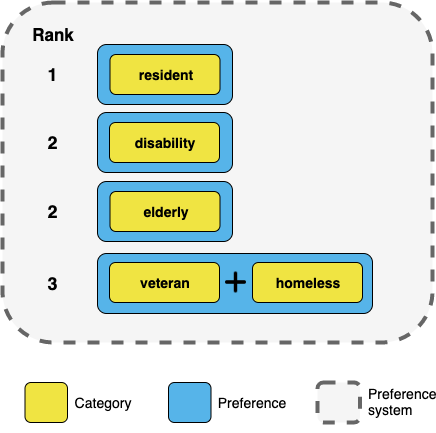

The diagram above was exported from draw.io. Its source (the exported page's mxGraphModel, read from the mxfile embedded in the PNG):
<mxGraphModel dx="1412" dy="876" grid="1" gridSize="10" guides="1" tooltips="1" connect="1" arrows="1" fold="1" page="1" pageScale="1" pageWidth="850" pageHeight="1100" math="0" shadow="0">
  <root>
    <mxCell id="0" />
    <mxCell id="1" parent="0" />
    <mxCell id="2" value="" style="rounded=1;whiteSpace=wrap;html=1;strokeColor=#666666;fillColor=#f5f5f5;dashed=1;strokeWidth=4;fontColor=#333333;" vertex="1" parent="1">
      <mxGeometry x="40" y="50" width="430" height="340" as="geometry" />
    </mxCell>
    <mxCell id="3" value="c" style="rounded=1;whiteSpace=wrap;html=1;strokeColor=#000000;fillColor=#56B4E9;" vertex="1" parent="1">
      <mxGeometry x="135" y="229" width="135" height="60" as="geometry" />
    </mxCell>
    <mxCell id="4" value="" style="rounded=1;whiteSpace=wrap;html=1;strokeColor=#000000;fillColor=#56B4E9;" vertex="1" parent="1">
      <mxGeometry x="135" y="160" width="135" height="60" as="geometry" />
    </mxCell>
    <mxCell id="5" value="" style="rounded=1;whiteSpace=wrap;html=1;strokeColor=#000000;fillColor=#56B4E9;" vertex="1" parent="1">
      <mxGeometry x="135" y="301" width="275" height="60" as="geometry" />
    </mxCell>
    <mxCell id="6" value="" style="rounded=1;whiteSpace=wrap;html=1;strokeColor=#000000;fillColor=#56B4E9;" vertex="1" parent="1">
      <mxGeometry x="135" y="92" width="135" height="60" as="geometry" />
    </mxCell>
    <mxCell id="7" value="&lt;b&gt;&lt;font style=&quot;font-size: 17px&quot;&gt;Rank&lt;/font&gt;&lt;/b&gt;" style="text;html=1;align=center;verticalAlign=middle;whiteSpace=wrap;rounded=0;" vertex="1" parent="1">
      <mxGeometry x="70" y="72" width="40" height="20" as="geometry" />
    </mxCell>
    <mxCell id="8" value="&lt;font style=&quot;font-size: 18px&quot;&gt;1&lt;/font&gt;" style="text;html=1;align=center;verticalAlign=middle;resizable=0;points=[];autosize=1;fontStyle=1" vertex="1" parent="1">
      <mxGeometry x="75" y="112" width="30" height="20" as="geometry" />
    </mxCell>
    <mxCell id="9" value="&lt;font size=&quot;1&quot;&gt;&lt;b style=&quot;font-size: 14px&quot;&gt;resident&lt;/b&gt;&lt;/font&gt;" style="rounded=1;whiteSpace=wrap;html=1;fillColor=#F0E442;strokeColor=#000000;" vertex="1" parent="1">
      <mxGeometry x="147.5" y="102" width="110" height="40" as="geometry" />
    </mxCell>
    <mxCell id="10" value="&lt;font style=&quot;font-size: 18px&quot;&gt;2&lt;/font&gt;" style="text;html=1;align=center;verticalAlign=middle;resizable=0;points=[];autosize=1;fontStyle=1" vertex="1" parent="1">
      <mxGeometry x="75" y="180" width="30" height="20" as="geometry" />
    </mxCell>
    <mxCell id="11" value="&lt;font style=&quot;font-size: 14px&quot;&gt;&lt;b&gt;disability&lt;/b&gt;&lt;/font&gt;" style="rounded=1;whiteSpace=wrap;html=1;fillColor=#F0E442;strokeColor=#000000;" vertex="1" parent="1">
      <mxGeometry x="147" y="170" width="110" height="40" as="geometry" />
    </mxCell>
    <mxCell id="12" value="&lt;font style=&quot;font-size: 14px&quot;&gt;&lt;b&gt;elderly&lt;/b&gt;&lt;/font&gt;" style="rounded=1;whiteSpace=wrap;html=1;fillColor=#F0E442;strokeColor=#000000;" vertex="1" parent="1">
      <mxGeometry x="147.5" y="239" width="110" height="40" as="geometry" />
    </mxCell>
    <mxCell id="13" value="&lt;font style=&quot;font-size: 18px&quot;&gt;2&lt;/font&gt;" style="text;html=1;align=center;verticalAlign=middle;resizable=0;points=[];autosize=1;fontStyle=1" vertex="1" parent="1">
      <mxGeometry x="75" y="249" width="30" height="20" as="geometry" />
    </mxCell>
    <mxCell id="14" value="&lt;font style=&quot;font-size: 18px&quot;&gt;3&lt;/font&gt;" style="text;html=1;align=center;verticalAlign=middle;resizable=0;points=[];autosize=1;fontStyle=1" vertex="1" parent="1">
      <mxGeometry x="75" y="321" width="30" height="20" as="geometry" />
    </mxCell>
    <mxCell id="15" value="&lt;font style=&quot;font-size: 14px&quot;&gt;&lt;b&gt;veteran&lt;/b&gt;&lt;/font&gt;" style="rounded=1;whiteSpace=wrap;html=1;fillColor=#F0E442;strokeColor=#000000;" vertex="1" parent="1">
      <mxGeometry x="147" y="310" width="110" height="40" as="geometry" />
    </mxCell>
    <mxCell id="16" value="&lt;font style=&quot;font-size: 14px&quot;&gt;&lt;b&gt;homeless&lt;/b&gt;&lt;/font&gt;" style="rounded=1;whiteSpace=wrap;html=1;fillColor=#F0E442;strokeColor=#000000;" vertex="1" parent="1">
      <mxGeometry x="290" y="310" width="110" height="40" as="geometry" />
    </mxCell>
    <mxCell id="17" value="" style="shape=image;html=1;verticalAlign=top;verticalLabelPosition=bottom;labelBackgroundColor=#ffffff;imageAspect=0;aspect=fixed;image=https://cdn4.iconfinder.com/data/icons/ionicons/512/icon-plus-round-128.png" vertex="1" parent="1">
      <mxGeometry x="259.5" y="316" width="28" height="28" as="geometry" />
    </mxCell>
    <mxCell id="18" value="" style="rounded=1;whiteSpace=wrap;html=1;fillColor=#F0E442;strokeColor=#000000;" vertex="1" parent="1">
      <mxGeometry x="62.5" y="430" width="42.5" height="40" as="geometry" />
    </mxCell>
    <mxCell id="19" value="" style="rounded=1;whiteSpace=wrap;html=1;fillColor=#56B4E9;strokeColor=#000000;" vertex="1" parent="1">
      <mxGeometry x="206" y="430" width="42.5" height="40" as="geometry" />
    </mxCell>
    <mxCell id="20" value="" style="rounded=1;whiteSpace=wrap;html=1;fillColor=#f5f5f5;strokeColor=#666666;strokeWidth=4;dashed=1;fontColor=#333333;" vertex="1" parent="1">
      <mxGeometry x="355" y="430" width="42.5" height="40" as="geometry" />
    </mxCell>
    <mxCell id="21" value="&lt;font style=&quot;font-size: 14px&quot;&gt;Category&lt;/font&gt;" style="text;html=1;strokeColor=none;fillColor=none;align=center;verticalAlign=middle;whiteSpace=wrap;rounded=0;dashed=1;" vertex="1" parent="1">
      <mxGeometry x="120" y="440" width="40" height="20" as="geometry" />
    </mxCell>
    <mxCell id="22" value="&lt;font style=&quot;font-size: 14px&quot;&gt;Preference&lt;br&gt;&lt;/font&gt;" style="text;html=1;strokeColor=none;fillColor=none;align=center;verticalAlign=middle;whiteSpace=wrap;rounded=0;dashed=1;" vertex="1" parent="1">
      <mxGeometry x="268.5" y="440" width="40" height="20" as="geometry" />
    </mxCell>
    <mxCell id="23" value="&lt;font style=&quot;font-size: 14px&quot;&gt;Preference system&lt;br&gt;&lt;br&gt;&lt;/font&gt;" style="text;html=1;strokeColor=none;fillColor=none;align=left;verticalAlign=middle;whiteSpace=wrap;rounded=0;dashed=1;" vertex="1" parent="1">
      <mxGeometry x="404" y="448" width="40" height="17" as="geometry" />
    </mxCell>
  </root>
</mxGraphModel>